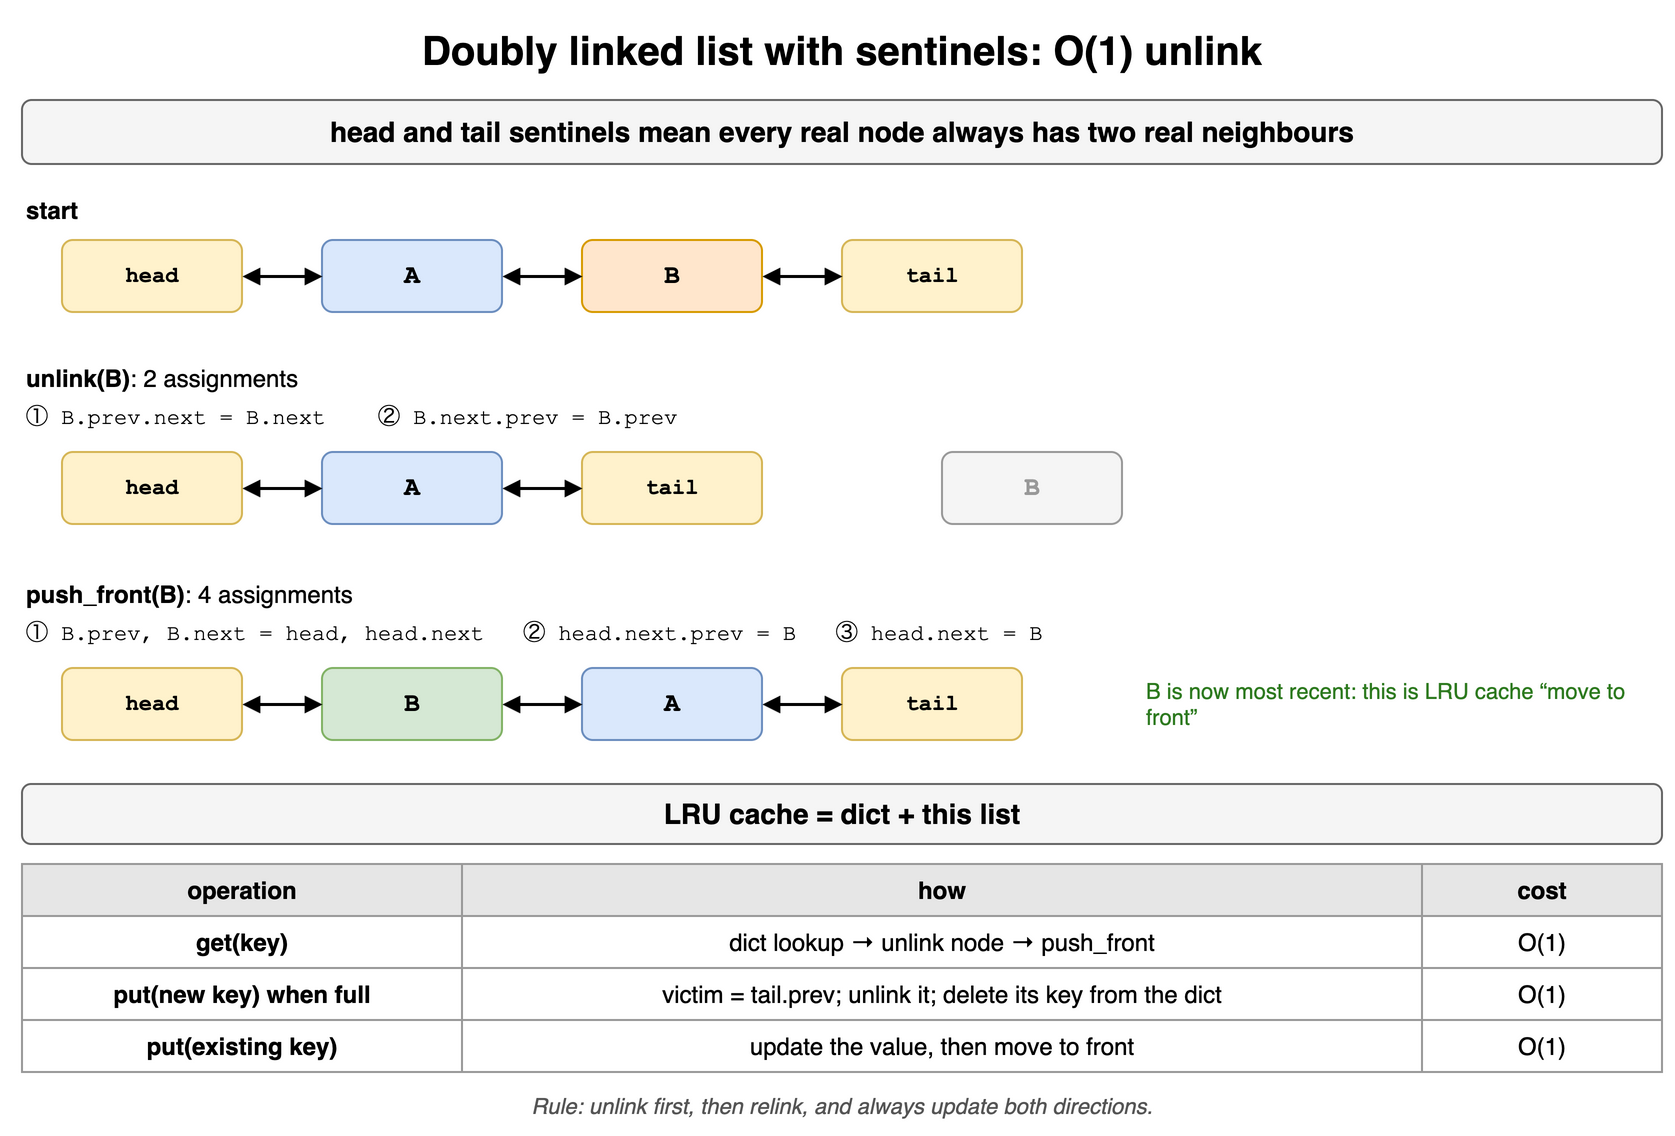

The diagram above was exported from draw.io. Its source (the exported page's mxGraphModel, read from the mxfile embedded in the PNG):
<mxGraphModel dx="900" dy="580" grid="1" gridSize="10" guides="1" tooltips="1" connect="1" arrows="1" fold="1" page="1" pageScale="1" pageWidth="900" pageHeight="580" math="0" shadow="0">
  <root>
    <mxCell id="0" />
    <mxCell id="1" parent="0" />
    <mxCell id="l14c1" value="Doubly linked list with sentinels: O(1) unlink" style="text;html=1;align=center;verticalAlign=middle;whiteSpace=wrap;fontSize=20;fontStyle=1;" vertex="1" parent="1">
      <mxGeometry x="40" y="10" width="820" height="30" as="geometry" />
    </mxCell>
    <mxCell id="l14c2" value="head and tail sentinels mean every real node always has two real neighbours" style="rounded=1;whiteSpace=wrap;html=1;fillColor=#f5f5f5;strokeColor=#666666;fontStyle=1;fontSize=14;" vertex="1" parent="1">
      <mxGeometry x="40" y="50" width="820" height="32" as="geometry" />
    </mxCell>
    <mxCell id="l14c3" value="&lt;b&gt;start&lt;/b&gt;" style="text;html=1;align=center;verticalAlign=middle;whiteSpace=wrap;align=left;" vertex="1" parent="1">
      <mxGeometry x="40" y="96" width="200" height="18" as="geometry" />
    </mxCell>
    <mxCell id="l14c4" value="head" style="rounded=1;whiteSpace=wrap;html=1;fontFamily=Courier New;fontSize=13;fontStyle=1;fillColor=#fff2cc;strokeColor=#d6b656;fontSize=11;" vertex="1" parent="1">
      <mxGeometry x="60" y="120" width="90" height="36" as="geometry" />
    </mxCell>
    <mxCell id="l14c5" value="A" style="rounded=1;whiteSpace=wrap;html=1;fontFamily=Courier New;fontSize=13;fontStyle=1;fillColor=#dae8fc;strokeColor=#6c8ebf;" vertex="1" parent="1">
      <mxGeometry x="190" y="120" width="90" height="36" as="geometry" />
    </mxCell>
    <mxCell id="l14c6" value="B" style="rounded=1;whiteSpace=wrap;html=1;fontFamily=Courier New;fontSize=13;fontStyle=1;fillColor=#ffe6cc;strokeColor=#d79b00;" vertex="1" parent="1">
      <mxGeometry x="320" y="120" width="90" height="36" as="geometry" />
    </mxCell>
    <mxCell id="l14c7" value="tail" style="rounded=1;whiteSpace=wrap;html=1;fontFamily=Courier New;fontSize=13;fontStyle=1;fillColor=#fff2cc;strokeColor=#d6b656;fontSize=11;" vertex="1" parent="1">
      <mxGeometry x="450" y="120" width="90" height="36" as="geometry" />
    </mxCell>
    <mxCell id="l14c8" value="" style="endArrow=block;startArrow=block;html=1;strokeWidth=1.5;endSize=5;startSize=5;" edge="1" parent="1" source="l14c4" target="l14c5">
      <mxGeometry relative="1" as="geometry" />
    </mxCell>
    <mxCell id="l14c9" value="" style="endArrow=block;startArrow=block;html=1;strokeWidth=1.5;endSize=5;startSize=5;" edge="1" parent="1" source="l14c5" target="l14c6">
      <mxGeometry relative="1" as="geometry" />
    </mxCell>
    <mxCell id="l14c10" value="" style="endArrow=block;startArrow=block;html=1;strokeWidth=1.5;endSize=5;startSize=5;" edge="1" parent="1" source="l14c6" target="l14c7">
      <mxGeometry relative="1" as="geometry" />
    </mxCell>
    <mxCell id="l14c11" value="&lt;b&gt;unlink(B)&lt;/b&gt;: 2 assignments" style="text;html=1;align=center;verticalAlign=middle;whiteSpace=wrap;align=left;" vertex="1" parent="1">
      <mxGeometry x="40" y="180" width="400" height="18" as="geometry" />
    </mxCell>
    <mxCell id="l14c12" value="① B.prev.next = B.next &amp;nbsp;&amp;nbsp; ② B.next.prev = B.prev" style="text;html=1;align=center;verticalAlign=middle;whiteSpace=wrap;fontSize=11;align=left;fontFamily=Courier New;" vertex="1" parent="1">
      <mxGeometry x="40" y="200" width="520" height="18" as="geometry" />
    </mxCell>
    <mxCell id="l14c13" value="head" style="rounded=1;whiteSpace=wrap;html=1;fontFamily=Courier New;fontSize=13;fontStyle=1;fillColor=#fff2cc;strokeColor=#d6b656;fontSize=11;" vertex="1" parent="1">
      <mxGeometry x="60" y="226" width="90" height="36" as="geometry" />
    </mxCell>
    <mxCell id="l14c14" value="A" style="rounded=1;whiteSpace=wrap;html=1;fontFamily=Courier New;fontSize=13;fontStyle=1;fillColor=#dae8fc;strokeColor=#6c8ebf;" vertex="1" parent="1">
      <mxGeometry x="190" y="226" width="90" height="36" as="geometry" />
    </mxCell>
    <mxCell id="l14c15" value="tail" style="rounded=1;whiteSpace=wrap;html=1;fontFamily=Courier New;fontSize=13;fontStyle=1;fillColor=#fff2cc;strokeColor=#d6b656;fontSize=11;" vertex="1" parent="1">
      <mxGeometry x="320" y="226" width="90" height="36" as="geometry" />
    </mxCell>
    <mxCell id="l14c16" value="" style="endArrow=block;startArrow=block;html=1;strokeWidth=1.5;endSize=5;startSize=5;" edge="1" parent="1" source="l14c13" target="l14c14">
      <mxGeometry relative="1" as="geometry" />
    </mxCell>
    <mxCell id="l14c17" value="" style="endArrow=block;startArrow=block;html=1;strokeWidth=1.5;endSize=5;startSize=5;" edge="1" parent="1" source="l14c14" target="l14c15">
      <mxGeometry relative="1" as="geometry" />
    </mxCell>
    <mxCell id="l14c18" value="B" style="rounded=1;whiteSpace=wrap;html=1;fontFamily=Courier New;fontSize=13;fontStyle=1;fillColor=#f5f5f5;strokeColor=#999999;fontColor=#999999;" vertex="1" parent="1">
      <mxGeometry x="500" y="226" width="90" height="36" as="geometry" />
    </mxCell>
    <mxCell id="l14c19" value="&lt;b&gt;push_front(B)&lt;/b&gt;: 4 assignments" style="text;html=1;align=center;verticalAlign=middle;whiteSpace=wrap;align=left;" vertex="1" parent="1">
      <mxGeometry x="40" y="288" width="400" height="18" as="geometry" />
    </mxCell>
    <mxCell id="l14c20" value="① B.prev, B.next = head, head.next &amp;nbsp; ② head.next.prev = B &amp;nbsp; ③ head.next = B" style="text;html=1;align=center;verticalAlign=middle;whiteSpace=wrap;fontSize=11;align=left;fontFamily=Courier New;" vertex="1" parent="1">
      <mxGeometry x="40" y="308" width="820" height="18" as="geometry" />
    </mxCell>
    <mxCell id="l14c21" value="head" style="rounded=1;whiteSpace=wrap;html=1;fontFamily=Courier New;fontSize=13;fontStyle=1;fillColor=#fff2cc;strokeColor=#d6b656;fontSize=11;" vertex="1" parent="1">
      <mxGeometry x="60" y="334" width="90" height="36" as="geometry" />
    </mxCell>
    <mxCell id="l14c22" value="B" style="rounded=1;whiteSpace=wrap;html=1;fontFamily=Courier New;fontSize=13;fontStyle=1;fillColor=#d5e8d4;strokeColor=#82b366;" vertex="1" parent="1">
      <mxGeometry x="190" y="334" width="90" height="36" as="geometry" />
    </mxCell>
    <mxCell id="l14c23" value="A" style="rounded=1;whiteSpace=wrap;html=1;fontFamily=Courier New;fontSize=13;fontStyle=1;fillColor=#dae8fc;strokeColor=#6c8ebf;" vertex="1" parent="1">
      <mxGeometry x="320" y="334" width="90" height="36" as="geometry" />
    </mxCell>
    <mxCell id="l14c24" value="tail" style="rounded=1;whiteSpace=wrap;html=1;fontFamily=Courier New;fontSize=13;fontStyle=1;fillColor=#fff2cc;strokeColor=#d6b656;fontSize=11;" vertex="1" parent="1">
      <mxGeometry x="450" y="334" width="90" height="36" as="geometry" />
    </mxCell>
    <mxCell id="l14c25" value="" style="endArrow=block;startArrow=block;html=1;strokeWidth=1.5;endSize=5;startSize=5;" edge="1" parent="1" source="l14c21" target="l14c22">
      <mxGeometry relative="1" as="geometry" />
    </mxCell>
    <mxCell id="l14c26" value="" style="endArrow=block;startArrow=block;html=1;strokeWidth=1.5;endSize=5;startSize=5;" edge="1" parent="1" source="l14c22" target="l14c23">
      <mxGeometry relative="1" as="geometry" />
    </mxCell>
    <mxCell id="l14c27" value="" style="endArrow=block;startArrow=block;html=1;strokeWidth=1.5;endSize=5;startSize=5;" edge="1" parent="1" source="l14c23" target="l14c24">
      <mxGeometry relative="1" as="geometry" />
    </mxCell>
    <mxCell id="l14c28" value="B is now most recent: this is LRU cache “move to front”" style="text;html=1;align=center;verticalAlign=middle;whiteSpace=wrap;fontSize=11;align=left;fontColor=#2d7a1f;" vertex="1" parent="1">
      <mxGeometry x="600" y="334" width="260" height="36" as="geometry" />
    </mxCell>
    <mxCell id="l14c29" value="LRU cache = dict + this list" style="rounded=1;whiteSpace=wrap;html=1;fillColor=#f5f5f5;strokeColor=#666666;fontStyle=1;fontSize=14;" vertex="1" parent="1">
      <mxGeometry x="40" y="392" width="820" height="30" as="geometry" />
    </mxCell>
    <mxCell id="l14c30" value="operation" style="whiteSpace=wrap;html=1;fillColor=#e6e6e6;strokeColor=#999999;fontStyle=1;fontSize=12;" vertex="1" parent="1">
      <mxGeometry x="40" y="432" width="220" height="26" as="geometry" />
    </mxCell>
    <mxCell id="l14c31" value="how" style="whiteSpace=wrap;html=1;fillColor=#e6e6e6;strokeColor=#999999;fontStyle=1;fontSize=12;" vertex="1" parent="1">
      <mxGeometry x="260" y="432" width="480" height="26" as="geometry" />
    </mxCell>
    <mxCell id="l14c32" value="cost" style="whiteSpace=wrap;html=1;fillColor=#e6e6e6;strokeColor=#999999;fontStyle=1;fontSize=12;" vertex="1" parent="1">
      <mxGeometry x="740" y="432" width="120" height="26" as="geometry" />
    </mxCell>
    <mxCell id="l14c33" value="get(key)" style="whiteSpace=wrap;html=1;strokeColor=#999999;fontSize=12;fillColor=#ffffff;fontStyle=1;" vertex="1" parent="1">
      <mxGeometry x="40" y="458" width="220" height="26" as="geometry" />
    </mxCell>
    <mxCell id="l14c34" value="dict lookup → unlink node → push_front" style="whiteSpace=wrap;html=1;strokeColor=#999999;fontSize=12;fillColor=#ffffff;" vertex="1" parent="1">
      <mxGeometry x="260" y="458" width="480" height="26" as="geometry" />
    </mxCell>
    <mxCell id="l14c35" value="O(1)" style="whiteSpace=wrap;html=1;strokeColor=#999999;fontSize=12;fillColor=#ffffff;" vertex="1" parent="1">
      <mxGeometry x="740" y="458" width="120" height="26" as="geometry" />
    </mxCell>
    <mxCell id="l14c36" value="put(new key) when full" style="whiteSpace=wrap;html=1;strokeColor=#999999;fontSize=12;fillColor=#ffffff;fontStyle=1;" vertex="1" parent="1">
      <mxGeometry x="40" y="484" width="220" height="26" as="geometry" />
    </mxCell>
    <mxCell id="l14c37" value="victim = tail.prev; unlink it; delete its key from the dict" style="whiteSpace=wrap;html=1;strokeColor=#999999;fontSize=12;fillColor=#ffffff;" vertex="1" parent="1">
      <mxGeometry x="260" y="484" width="480" height="26" as="geometry" />
    </mxCell>
    <mxCell id="l14c38" value="O(1)" style="whiteSpace=wrap;html=1;strokeColor=#999999;fontSize=12;fillColor=#ffffff;" vertex="1" parent="1">
      <mxGeometry x="740" y="484" width="120" height="26" as="geometry" />
    </mxCell>
    <mxCell id="l14c39" value="put(existing key)" style="whiteSpace=wrap;html=1;strokeColor=#999999;fontSize=12;fillColor=#ffffff;fontStyle=1;" vertex="1" parent="1">
      <mxGeometry x="40" y="510" width="220" height="26" as="geometry" />
    </mxCell>
    <mxCell id="l14c40" value="update the value, then move to front" style="whiteSpace=wrap;html=1;strokeColor=#999999;fontSize=12;fillColor=#ffffff;" vertex="1" parent="1">
      <mxGeometry x="260" y="510" width="480" height="26" as="geometry" />
    </mxCell>
    <mxCell id="l14c41" value="O(1)" style="whiteSpace=wrap;html=1;strokeColor=#999999;fontSize=12;fillColor=#ffffff;" vertex="1" parent="1">
      <mxGeometry x="740" y="510" width="120" height="26" as="geometry" />
    </mxCell>
    <mxCell id="l14c42" value="Rule: unlink first, then relink, and always update both directions." style="text;html=1;align=center;verticalAlign=middle;whiteSpace=wrap;fontSize=11;fontStyle=2;fontColor=#555555;" vertex="1" parent="1">
      <mxGeometry x="40" y="544" width="820" height="18" as="geometry" />
    </mxCell>
  </root>
</mxGraphModel>